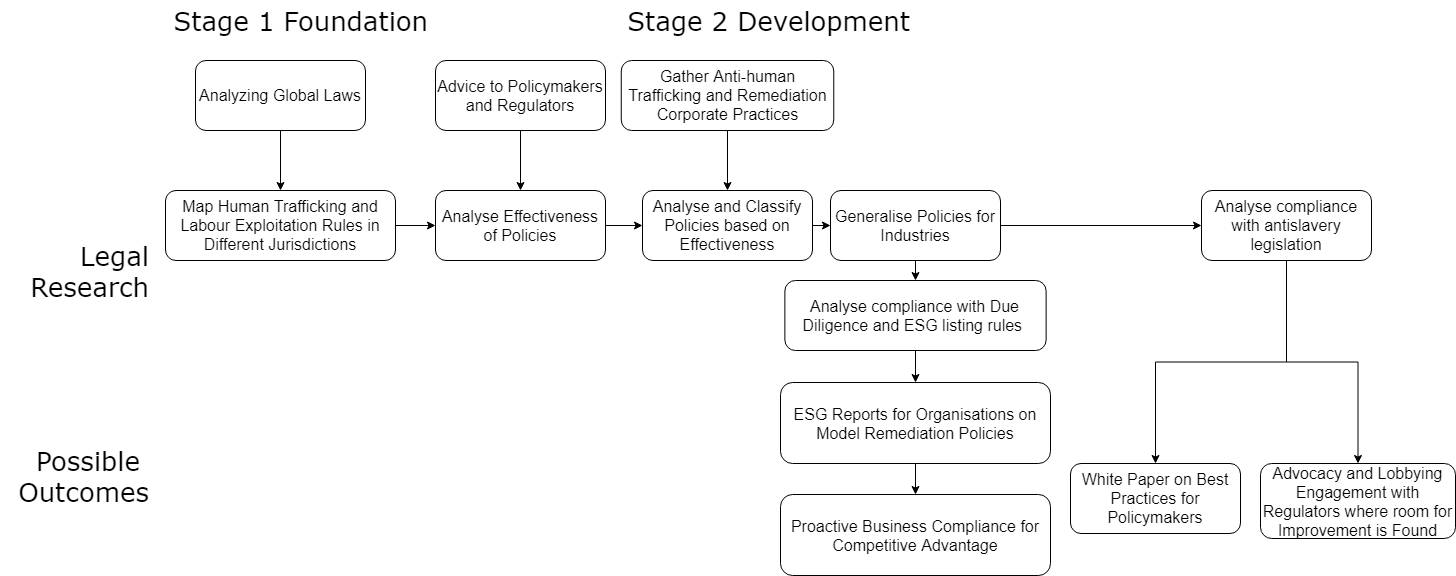

The diagram above was exported from draw.io. Its source (the exported page's mxGraphModel, read from the mxfile embedded in the PNG):
<mxGraphModel dx="1422" dy="804" grid="1" gridSize="10" guides="1" tooltips="1" connect="1" arrows="1" fold="1" page="1" pageScale="1" pageWidth="827" pageHeight="1500" math="0" shadow="0">
  <root>
    <mxCell id="WIyWlLk6GJQsqaUBKTNV-0" />
    <mxCell id="WIyWlLk6GJQsqaUBKTNV-1" parent="WIyWlLk6GJQsqaUBKTNV-0" />
    <mxCell id="EgBC04QztFvW4lOAoH6G-6" style="edgeStyle=orthogonalEdgeStyle;rounded=0;orthogonalLoop=1;jettySize=auto;html=1;exitX=1;exitY=0.5;exitDx=0;exitDy=0;entryX=0;entryY=0.5;entryDx=0;entryDy=0;fontSize=16;" parent="WIyWlLk6GJQsqaUBKTNV-1" source="WIyWlLk6GJQsqaUBKTNV-3" target="5eM2bL5UXYDsiVkOI-E2-2" edge="1">
      <mxGeometry relative="1" as="geometry" />
    </mxCell>
    <mxCell id="WIyWlLk6GJQsqaUBKTNV-3" value="Map Human Trafficking and Labour Exploitation Rules in Different Jurisdictions" style="rounded=1;whiteSpace=wrap;html=1;fontSize=16;glass=0;strokeWidth=1;shadow=0;" parent="WIyWlLk6GJQsqaUBKTNV-1" vertex="1">
      <mxGeometry x="285" y="190" width="230" height="70" as="geometry" />
    </mxCell>
    <mxCell id="EgBC04QztFvW4lOAoH6G-7" style="edgeStyle=orthogonalEdgeStyle;rounded=0;orthogonalLoop=1;jettySize=auto;html=1;exitX=1;exitY=0.5;exitDx=0;exitDy=0;entryX=0;entryY=0.5;entryDx=0;entryDy=0;fontSize=16;" parent="WIyWlLk6GJQsqaUBKTNV-1" source="5eM2bL5UXYDsiVkOI-E2-2" target="5eM2bL5UXYDsiVkOI-E2-3" edge="1">
      <mxGeometry relative="1" as="geometry" />
    </mxCell>
    <mxCell id="5eM2bL5UXYDsiVkOI-E2-2" value="Analyse Effectiveness of Policies" style="rounded=1;whiteSpace=wrap;html=1;fontSize=16;glass=0;strokeWidth=1;shadow=0;" parent="WIyWlLk6GJQsqaUBKTNV-1" vertex="1">
      <mxGeometry x="555" y="190" width="170" height="70" as="geometry" />
    </mxCell>
    <mxCell id="EgBC04QztFvW4lOAoH6G-9" style="edgeStyle=orthogonalEdgeStyle;rounded=0;orthogonalLoop=1;jettySize=auto;html=1;exitX=1;exitY=0.5;exitDx=0;exitDy=0;entryX=0;entryY=0.5;entryDx=0;entryDy=0;fontSize=16;" parent="WIyWlLk6GJQsqaUBKTNV-1" source="5eM2bL5UXYDsiVkOI-E2-3" target="5eM2bL5UXYDsiVkOI-E2-4" edge="1">
      <mxGeometry relative="1" as="geometry" />
    </mxCell>
    <mxCell id="5eM2bL5UXYDsiVkOI-E2-3" value="Analyse and Classify Policies based on Effectiveness" style="rounded=1;whiteSpace=wrap;html=1;fontSize=16;glass=0;strokeWidth=1;shadow=0;" parent="WIyWlLk6GJQsqaUBKTNV-1" vertex="1">
      <mxGeometry x="762" y="190" width="170" height="70" as="geometry" />
    </mxCell>
    <mxCell id="EgBC04QztFvW4lOAoH6G-15" style="edgeStyle=orthogonalEdgeStyle;rounded=0;orthogonalLoop=1;jettySize=auto;html=1;exitX=1;exitY=0.5;exitDx=0;exitDy=0;entryX=0;entryY=0.5;entryDx=0;entryDy=0;fontSize=16;" parent="WIyWlLk6GJQsqaUBKTNV-1" source="5eM2bL5UXYDsiVkOI-E2-4" target="5eM2bL5UXYDsiVkOI-E2-11" edge="1">
      <mxGeometry relative="1" as="geometry" />
    </mxCell>
    <mxCell id="lzkNc3KN7_9rav-XtyQQ-2" style="edgeStyle=orthogonalEdgeStyle;rounded=0;orthogonalLoop=1;jettySize=auto;html=1;exitX=0.5;exitY=1;exitDx=0;exitDy=0;entryX=0.5;entryY=0;entryDx=0;entryDy=0;fontSize=16;" edge="1" parent="WIyWlLk6GJQsqaUBKTNV-1" source="5eM2bL5UXYDsiVkOI-E2-4" target="5eM2bL5UXYDsiVkOI-E2-5">
      <mxGeometry relative="1" as="geometry" />
    </mxCell>
    <mxCell id="5eM2bL5UXYDsiVkOI-E2-4" value="Generalise Policies for Industries" style="rounded=1;whiteSpace=wrap;html=1;fontSize=16;glass=0;strokeWidth=1;shadow=0;" parent="WIyWlLk6GJQsqaUBKTNV-1" vertex="1">
      <mxGeometry x="950" y="190" width="170" height="70" as="geometry" />
    </mxCell>
    <mxCell id="5eM2bL5UXYDsiVkOI-E2-17" style="edgeStyle=orthogonalEdgeStyle;rounded=0;orthogonalLoop=1;jettySize=auto;html=1;exitX=0.5;exitY=1;exitDx=0;exitDy=0;entryX=0.5;entryY=0;entryDx=0;entryDy=0;fontSize=16;" parent="WIyWlLk6GJQsqaUBKTNV-1" source="5eM2bL5UXYDsiVkOI-E2-5" target="5eM2bL5UXYDsiVkOI-E2-7" edge="1">
      <mxGeometry relative="1" as="geometry" />
    </mxCell>
    <mxCell id="5eM2bL5UXYDsiVkOI-E2-5" value="Analyse compliance with Due Diligence and ESG listing rules&amp;nbsp;" style="rounded=1;whiteSpace=wrap;html=1;fontSize=16;glass=0;strokeWidth=1;shadow=0;" parent="WIyWlLk6GJQsqaUBKTNV-1" vertex="1">
      <mxGeometry x="904.3800000000001" y="280" width="261.25" height="70" as="geometry" />
    </mxCell>
    <mxCell id="EgBC04QztFvW4lOAoH6G-5" style="edgeStyle=orthogonalEdgeStyle;rounded=0;orthogonalLoop=1;jettySize=auto;html=1;exitX=0.5;exitY=1;exitDx=0;exitDy=0;entryX=0.5;entryY=0;entryDx=0;entryDy=0;fontSize=16;" parent="WIyWlLk6GJQsqaUBKTNV-1" source="5eM2bL5UXYDsiVkOI-E2-7" target="EgBC04QztFvW4lOAoH6G-4" edge="1">
      <mxGeometry relative="1" as="geometry" />
    </mxCell>
    <mxCell id="5eM2bL5UXYDsiVkOI-E2-7" value="ESG Reports for Organisations on Model Remediation Policies" style="rounded=1;whiteSpace=wrap;html=1;fontSize=16;glass=0;strokeWidth=1;shadow=0;" parent="WIyWlLk6GJQsqaUBKTNV-1" vertex="1">
      <mxGeometry x="900" y="382" width="270" height="81" as="geometry" />
    </mxCell>
    <mxCell id="5eM2bL5UXYDsiVkOI-E2-8" value="White Paper on Best Practices for Policymakers" style="rounded=1;whiteSpace=wrap;html=1;fontSize=16;glass=0;strokeWidth=1;shadow=0;" parent="WIyWlLk6GJQsqaUBKTNV-1" vertex="1">
      <mxGeometry x="1190" y="463" width="170" height="70" as="geometry" />
    </mxCell>
    <mxCell id="5eM2bL5UXYDsiVkOI-E2-16" style="edgeStyle=orthogonalEdgeStyle;rounded=0;orthogonalLoop=1;jettySize=auto;html=1;exitX=0.5;exitY=1;exitDx=0;exitDy=0;entryX=0.5;entryY=0;entryDx=0;entryDy=0;fontSize=16;" parent="WIyWlLk6GJQsqaUBKTNV-1" source="5eM2bL5UXYDsiVkOI-E2-11" target="5eM2bL5UXYDsiVkOI-E2-8" edge="1">
      <mxGeometry relative="1" as="geometry" />
    </mxCell>
    <mxCell id="lzkNc3KN7_9rav-XtyQQ-3" style="edgeStyle=orthogonalEdgeStyle;rounded=0;orthogonalLoop=1;jettySize=auto;html=1;exitX=0.5;exitY=1;exitDx=0;exitDy=0;fontSize=16;" edge="1" parent="WIyWlLk6GJQsqaUBKTNV-1" source="5eM2bL5UXYDsiVkOI-E2-11" target="EgBC04QztFvW4lOAoH6G-0">
      <mxGeometry relative="1" as="geometry" />
    </mxCell>
    <mxCell id="5eM2bL5UXYDsiVkOI-E2-11" value="Analyse compliance with antislavery legislation" style="rounded=1;whiteSpace=wrap;html=1;fontSize=16;glass=0;strokeWidth=1;shadow=0;" parent="WIyWlLk6GJQsqaUBKTNV-1" vertex="1">
      <mxGeometry x="1321" y="190" width="170" height="70" as="geometry" />
    </mxCell>
    <mxCell id="5eM2bL5UXYDsiVkOI-E2-18" value="Stage 1 Foundation" style="text;html=1;align=right;verticalAlign=middle;resizable=0;points=[];autosize=1;fontFamily=Verdana;fontSize=26;" parent="WIyWlLk6GJQsqaUBKTNV-1" vertex="1">
      <mxGeometry x="279" width="270" height="40" as="geometry" />
    </mxCell>
    <mxCell id="5eM2bL5UXYDsiVkOI-E2-19" value="Legal&lt;br&gt;Research" style="text;html=1;align=right;verticalAlign=middle;resizable=0;points=[];autosize=1;fontFamily=Verdana;fontSize=26;" parent="WIyWlLk6GJQsqaUBKTNV-1" vertex="1">
      <mxGeometry x="140" y="235" width="130" height="70" as="geometry" />
    </mxCell>
    <mxCell id="5eM2bL5UXYDsiVkOI-E2-20" value="Possible &lt;br&gt;Outcomes" style="text;html=1;align=right;verticalAlign=middle;resizable=0;points=[];autosize=1;fontFamily=Verdana;fontSize=26;" parent="WIyWlLk6GJQsqaUBKTNV-1" vertex="1">
      <mxGeometry x="120" y="440" width="150" height="70" as="geometry" />
    </mxCell>
    <mxCell id="EgBC04QztFvW4lOAoH6G-0" value="Advocacy and Lobbying Engagement with Regulators where room for Improvement is Found" style="rounded=1;whiteSpace=wrap;html=1;fontSize=16;glass=0;strokeWidth=1;shadow=0;" parent="WIyWlLk6GJQsqaUBKTNV-1" vertex="1">
      <mxGeometry x="1380" y="463" width="195" height="75" as="geometry" />
    </mxCell>
    <mxCell id="EgBC04QztFvW4lOAoH6G-4" value="Proactive Business Compliance for Competitive Advantage" style="rounded=1;whiteSpace=wrap;html=1;fontSize=16;glass=0;strokeWidth=1;shadow=0;" parent="WIyWlLk6GJQsqaUBKTNV-1" vertex="1">
      <mxGeometry x="900" y="494" width="270" height="81" as="geometry" />
    </mxCell>
    <mxCell id="EgBC04QztFvW4lOAoH6G-12" style="edgeStyle=orthogonalEdgeStyle;rounded=0;orthogonalLoop=1;jettySize=auto;html=1;exitX=0.5;exitY=1;exitDx=0;exitDy=0;entryX=0.5;entryY=0;entryDx=0;entryDy=0;fontSize=16;" parent="WIyWlLk6GJQsqaUBKTNV-1" source="EgBC04QztFvW4lOAoH6G-11" target="5eM2bL5UXYDsiVkOI-E2-2" edge="1">
      <mxGeometry relative="1" as="geometry" />
    </mxCell>
    <mxCell id="EgBC04QztFvW4lOAoH6G-11" value="Advice to Policymakers and Regulators" style="rounded=1;whiteSpace=wrap;html=1;fontSize=16;glass=0;strokeWidth=1;shadow=0;" parent="WIyWlLk6GJQsqaUBKTNV-1" vertex="1">
      <mxGeometry x="555" y="60" width="170" height="70" as="geometry" />
    </mxCell>
    <mxCell id="hUnLCL1HYknpbywxzjwY-1" style="edgeStyle=orthogonalEdgeStyle;rounded=0;orthogonalLoop=1;jettySize=auto;html=1;exitX=0.5;exitY=1;exitDx=0;exitDy=0;entryX=0.5;entryY=0;entryDx=0;entryDy=0;fontSize=16;" parent="WIyWlLk6GJQsqaUBKTNV-1" source="hUnLCL1HYknpbywxzjwY-0" target="WIyWlLk6GJQsqaUBKTNV-3" edge="1">
      <mxGeometry relative="1" as="geometry" />
    </mxCell>
    <mxCell id="hUnLCL1HYknpbywxzjwY-0" value="Analyzing Global Laws" style="rounded=1;whiteSpace=wrap;html=1;fontSize=16;glass=0;strokeWidth=1;shadow=0;" parent="WIyWlLk6GJQsqaUBKTNV-1" vertex="1">
      <mxGeometry x="315" y="60" width="170" height="70" as="geometry" />
    </mxCell>
    <mxCell id="hUnLCL1HYknpbywxzjwY-2" style="edgeStyle=orthogonalEdgeStyle;rounded=0;orthogonalLoop=1;jettySize=auto;html=1;exitX=0.5;exitY=1;exitDx=0;exitDy=0;fontSize=16;" parent="WIyWlLk6GJQsqaUBKTNV-1" source="5eM2bL5UXYDsiVkOI-E2-8" target="5eM2bL5UXYDsiVkOI-E2-8" edge="1">
      <mxGeometry relative="1" as="geometry" />
    </mxCell>
    <mxCell id="lzkNc3KN7_9rav-XtyQQ-1" style="edgeStyle=orthogonalEdgeStyle;rounded=0;orthogonalLoop=1;jettySize=auto;html=1;exitX=0.5;exitY=1;exitDx=0;exitDy=0;fontSize=16;" edge="1" parent="WIyWlLk6GJQsqaUBKTNV-1" source="hUnLCL1HYknpbywxzjwY-3" target="5eM2bL5UXYDsiVkOI-E2-3">
      <mxGeometry relative="1" as="geometry" />
    </mxCell>
    <mxCell id="hUnLCL1HYknpbywxzjwY-3" value="Gather Anti-human Trafficking and Remediation Corporate Practices" style="rounded=1;whiteSpace=wrap;html=1;fontSize=16;glass=0;strokeWidth=1;shadow=0;" parent="WIyWlLk6GJQsqaUBKTNV-1" vertex="1">
      <mxGeometry x="740.75" y="60" width="212.5" height="70" as="geometry" />
    </mxCell>
    <mxCell id="lzkNc3KN7_9rav-XtyQQ-0" value="Stage 2 Development" style="text;html=1;align=right;verticalAlign=middle;resizable=0;points=[];autosize=1;fontFamily=Verdana;fontSize=26;" vertex="1" parent="WIyWlLk6GJQsqaUBKTNV-1">
      <mxGeometry x="731" width="300" height="40" as="geometry" />
    </mxCell>
  </root>
</mxGraphModel>